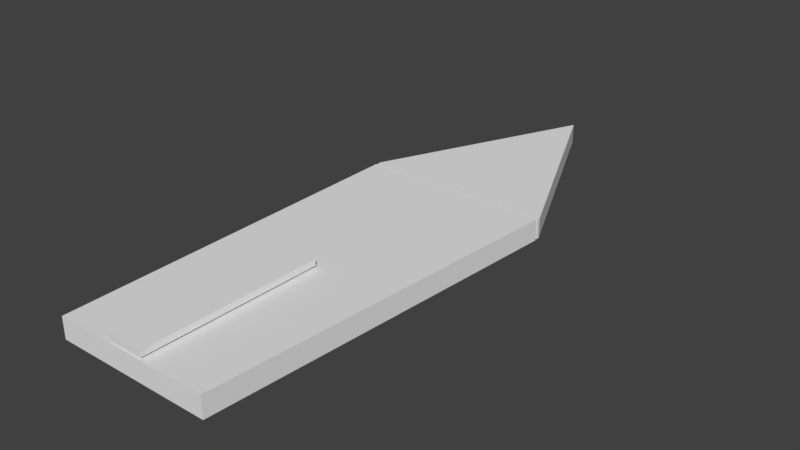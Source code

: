 # Source: house.blend  (saved by Blender 2.78.0; exported with 4.5.12 LTS)
import bpy
from mathutils import Matrix  # noqa: F401  (used for matrix-valued properties, if any)

bpy.ops.wm.read_factory_settings(use_empty=True)
scene = bpy.context.scene
scene.name = 'Scene'

# ---- collections
col_collection_1 = bpy.data.collections.new('Collection 1'); scene.collection.children.link(col_collection_1)

# ---- world
world_world = bpy.data.worlds.new('World'); scene.world = world_world
world_world.color = (0.05088, 0.05088, 0.05088)
world_world.use_sun_shadow = False
world_world.sun_shadow_jitter_overblur = 0.0
world_world.cycles.sampling_method = 'MANUAL'

# ---- meshes
me_cube_001 = bpy.data.meshes.new('Cube.001')
me_cube_001.from_pydata([(-0.6241, 0.001073, -0.0153), (-0.8024, 0.001073, -0.0153), (-0.7948, 4.555, -0.0153), (-0.582, 4.555, -0.0153), (-0.3691, 4.555, -0.0153), (-0.1562, 4.555, -0.0153), (0.05661, 4.555, -0.0153), (0.2695, 4.555, -0.0153), (0.4823, 4.555, -0.0153), (0.6952, 4.555, -0.0153), (0.908, 4.555, -0.0153), (1.121, 4.555, -0.0153), (1.121, 4.555, -0.2779), (0.908, 4.555, -0.2779), (0.6952, 4.555, -0.2779), (0.4823, 4.555, -0.2779), (0.163, 4.581, -0.273), (0.163, 4.581, -0.02053), (0.2695, 4.555, -0.2779), (0.05661, 4.555, -0.2779), (0.163, 7.208, -0.273), (-0.1562, 4.555, -0.2779), (-0.3691, 4.555, -0.2779), (0.163, 7.208, -0.02053), (1.334, 4.621, -0.273), (-0.582, 4.555, -0.2779), (-0.7948, 4.555, -0.2779), (1.334, 4.581, -0.273), (1.334, 4.555, -0.2779), (1.334, 4.621, -0.02053), (1.334, 4.581, -0.02053), (0.9807, 0.001073, -0.2779), (1.334, 4.555, -0.0153), (0.9807, 0.001073, -0.0153), (-1.008, 4.639, -0.273), (-1.008, 4.581, -0.273), (-1.008, 4.555, -0.2779), (-0.9807, 0.001073, -0.2779), (-1.008, 4.555, -0.0153), (-1.008, 4.639, -0.02053), (-1.008, 4.581, -0.02053), (-0.9807, 0.001073, -0.0153), (-0.4458, 0.001073, -0.2779), (-0.2675, 0.001073, -0.2779), (-0.08916, 0.001073, -0.2779), (0.08916, 0.001073, -0.2779), (0.2675, 0.001073, -0.2779), (0.4458, 0.001073, -0.2779), (0.6241, 0.001073, -0.2779), (0.8024, 0.001073, -0.2779), (0.8024, 0.001073, -0.0153), (0.6241, 0.001073, -0.0153), (0.4458, 0.001073, -0.0153), (0.2675, 0.001073, -0.0153), (0.08916, 0.001073, -0.0153), (-0.08916, 0.001073, -0.0153), (-0.2675, 0.001073, -0.0153), (-0.4458, 0.001073, -0.0153), (-0.6241, 0.001073, -0.2779), (-0.8024, 0.001073, -0.2779), (-0.2671, 0.008169, 0.08741), (-0.3189, 2.202, 0.0874), (-0.2671, 0.008169, 0.01125), (-0.3189, 2.202, 0.01125), (0.1825, 0.008169, 0.08741), (0.2178, 2.202, 0.0874), (0.1825, 0.008169, 0.01125), (0.2178, 2.202, 0.01125)], [], [(30, 29, 23, 17), (42, 22, 21, 43), (45, 18, 15, 46), (43, 21, 19, 44), (59, 26, 25, 58), (46, 15, 14, 47), (37, 36, 26, 59), (55, 6, 5, 56), (56, 5, 4, 57), (0, 3, 2, 1), (57, 4, 3, 0), (50, 11, 10, 51), (16, 27, 30, 17), (44, 19, 18, 45), (51, 10, 9, 52), (47, 14, 13, 48), (17, 23, 39, 40), (26, 36, 38, 2), (49, 31, 33, 50), (16, 20, 24, 27), (41, 38, 36, 37), (33, 32, 11, 50), (20, 34, 39, 23), (35, 16, 17, 40), (52, 9, 8, 53), (53, 8, 7, 54), (54, 7, 6, 55), (58, 25, 22, 42), (35, 34, 20, 16), (31, 28, 32, 33), (27, 24, 29, 30), (24, 20, 23, 29), (49, 12, 28, 31), (1, 2, 38, 41), (40, 39, 34, 35), (46, 47, 52, 53), (43, 44, 55, 56), (42, 43, 56, 57), (58, 42, 57, 0), (59, 58, 0, 1), (37, 59, 1, 41), (44, 45, 54, 55), (48, 13, 12, 49), (45, 46, 53, 54), (47, 48, 51, 52), (48, 49, 50, 51), (28, 12, 11, 32), (12, 13, 10, 11), (13, 14, 9, 10), (14, 15, 8, 9), (15, 18, 7, 8), (18, 19, 6, 7), (19, 21, 5, 6), (21, 22, 4, 5), (22, 25, 3, 4), (25, 26, 2, 3), (60, 61, 63, 62), (62, 63, 67, 66), (66, 67, 65, 64), (64, 65, 61, 60), (62, 66, 64, 60), (67, 63, 61, 65)])
me_cube_001.use_remesh_preserve_volume = False
me_cube_001.use_remesh_preserve_attributes = False
me_cube_001.use_mirror_vertex_groups = False
me_cube_001.update()

# ---- objects
ob_cube = bpy.data.objects.new('Cube', me_cube_001)

# ---- transforms, parenting, visibility, modifiers, constraints
ob_cube.location = (0.0, 0.0, 0.0)
ob_cube.lineart.crease_threshold = 0.0

# ---- collection membership
col_collection_1.objects.link(ob_cube)

# ---- scene / render settings (as saved in the file)
scene.frame_start = 1; scene.frame_end = 250; scene.frame_set(1)
scene.render.engine = 'BLENDER_EEVEE_NEXT'
scene.render.resolution_percentage = 50
scene.render.dither_intensity = 0.0
scene.cycles.use_denoising = False
scene.cycles.samples = 128
scene.cycles.sampling_pattern = 'TABULATED_SOBOL'
scene.cycles.light_sampling_threshold = 0.0
scene.cycles.use_adaptive_sampling = False
scene.cycles.use_light_tree = False
scene.cycles.blur_glossy = 0.0
scene.cycles.sample_clamp_indirect = 0.0
scene.view_settings.view_transform = 'Standard'
bpy.context.view_layer.update()

# ---- added for rendering (the .blend has no active camera and no usable light): camera, sun
cam_auto = bpy.data.cameras.new('AutoCamera')
cam_auto.lens = 50.0
cam_auto.sensor_width = 36.0
cam_auto.clip_end = 1000.0
ob_auto_camera = bpy.data.objects.new('AutoCamera', cam_auto)
scene.collection.objects.link(ob_auto_camera)
ob_auto_camera.location = (7.18234, -4.81859, 5.5202)
ob_auto_camera.rotation_euler = (1.09748, -7.21219e-08, 0.694738)
scene.camera = ob_auto_camera
light_auto_sun = bpy.data.lights.new('AutoSun', 'SUN')
light_auto_sun.energy = 3.0
light_auto_sun.angle = 0.0523599
ob_auto_sun = bpy.data.objects.new('AutoSun', light_auto_sun)
scene.collection.objects.link(ob_auto_sun)
ob_auto_sun.rotation_euler = (0.872665, 0.174533, 0.523599)
bpy.context.view_layer.update()
